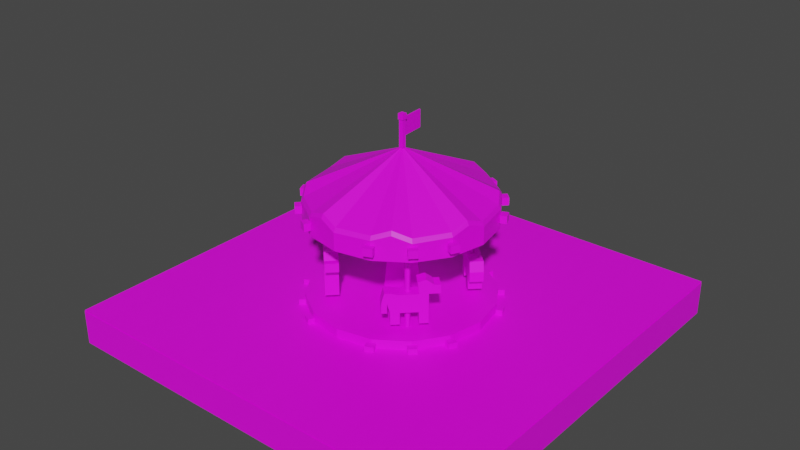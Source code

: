 # Source: 17.blend  (saved by Blender 2.81.16; exported with 4.5.12 LTS)
import bpy
from mathutils import Matrix  # noqa: F401  (used for matrix-valued properties, if any)

bpy.ops.wm.read_factory_settings(use_empty=True)
scene = bpy.context.scene
scene.name = 'Scene'

# ---- collections
col_collection = bpy.data.collections.new('Collection'); scene.collection.children.link(col_collection)

# ---- images (referenced by path relative to the original .blend; pixels are not part of the script)
import os
ASSET_DIR = os.environ.get("B2B_ASSET_DIR", "")  # directory of the original .blend (textures are referenced by path, not embedded)
HERE = os.path.dirname(os.path.abspath(__file__))  # packed textures are extracted next to this script under _unpacked/

def load_image(name, relpath, width, height, colorspace="sRGB"):
    """Load a texture the original file referenced (path relative to the .blend, or extracted next to this script)."""
    p = next((c for c in (os.path.join(HERE, relpath), os.path.join(ASSET_DIR, relpath)) if relpath and os.path.exists(c)), "")
    if p:
        img = bpy.data.images.load(p, check_existing=True)
        img.name = name
    else:  # same state as the original file: an image datablock whose file is absent (Cycles renders it pink)
        img = bpy.data.images.new(name, width, height)
        img.source = "FILE"
        img.filepath = "//" + (relpath or name)
    img.colorspace_settings.name = colorspace
    return img
img_17_tex_png = load_image('17_Tex.png', '17_Tex.png', 1024, 1024, 'sRGB')

# ---- materials (node trees are filled in below, after node groups)
mat_material = bpy.data.materials.new('Material')
mat_material.use_transparent_shadow = False
mat_material_atlas_53584_1 = bpy.data.materials.new('material_atlas_53584_1')
mat_material_atlas_53584_1.use_backface_culling = True
mat_material_atlas_53584_1.use_transparent_shadow = False

# ---- material node trees
mat_material.use_nodes = True; mat_material.node_tree.nodes.clear()
_N = mat_material.node_tree.nodes; _L = mat_material.node_tree.links
n0 = _N.new('ShaderNodeOutputMaterial'); n0.name = 'Material Output'; n0.location = (300, 300)
n1 = _N.new('ShaderNodeBsdfPrincipled'); n1.name = 'Principled BSDF'; n1.location = (10, 300)
n1.distribution = 'GGX'
n1.subsurface_method = 'BURLEY'
n1.inputs[3].default_value = 1.45
n1.inputs[27].default_value = (0.0, 0.0, 0.0, 1.0)
n1.inputs[28].default_value = 1.0
n2 = _N.new('ShaderNodeTexImage'); n2.name = 'Image Texture'; n2.location = (-280, 280)
n2.image = img_17_tex_png
_L.new(n1.outputs[0], n0.inputs[0])
_L.new(n2.outputs[0], n1.inputs[0])
n0.is_active_output = True
mat_material_atlas_53584_1.use_nodes = True; mat_material_atlas_53584_1.node_tree.nodes.clear()
_N = mat_material_atlas_53584_1.node_tree.nodes; _L = mat_material_atlas_53584_1.node_tree.links
n0 = _N.new('ShaderNodeOutputMaterial'); n0.name = 'Material Output'; n0.location = (300, 300)
n1 = _N.new('ShaderNodeBsdfPrincipled'); n1.name = 'Principled BSDF'; n1.location = (10, 300)
n1.distribution = 'GGX'
n1.subsurface_method = 'BURLEY'
n1.inputs[3].default_value = 1.45
n1.inputs[27].default_value = (0.0, 0.0, 0.0, 1.0)
n1.inputs[28].default_value = 1.0
n2 = _N.new('ShaderNodeTexImage'); n2.name = 'Image Texture'; n2.location = (-300, 300)
n2.label = 'Material Combiner Texture'
n2.image = img_17_tex_png
n2.interpolation = 'Closest'
_L.new(n1.outputs[0], n0.inputs[0])
_L.new(n2.outputs[1], n1.inputs[4])
_L.new(n2.outputs[0], n1.inputs[0])
n0.is_active_output = True

# ---- world
world_world = bpy.data.worlds.new('World'); scene.world = world_world
world_world.use_nodes = True; world_world.node_tree.nodes.clear()
_N = world_world.node_tree.nodes; _L = world_world.node_tree.links
n0 = _N.new('ShaderNodeOutputWorld'); n0.name = 'World Output'; n0.location = (300, 300)
n1 = _N.new('ShaderNodeBackground'); n1.name = 'Background'; n1.location = (10, 300)
n1.inputs[0].default_value = (0.05088, 0.05088, 0.05088, 1.0)
_L.new(n1.outputs[0], n0.inputs[0])
n0.is_active_output = True
world_world.color = (0.05088, 0.05088, 0.05088)
world_world.use_sun_shadow = False
world_world.sun_shadow_jitter_overblur = 0.0

# ---- meshes
me_cube_002 = bpy.data.meshes.new('Cube.002')
me_cube_002.from_pydata([(-1.105, -0.9688, -0.03631), (-1.105, -0.9688, 0.9637), (-1.105, 11.03, -0.03631), (-1.105, 11.03, 0.9637), (10.9, -0.9688, -0.03631), (10.9, -0.9688, 0.9637), (10.9, 11.03, -0.03631), (10.9, 11.03, 0.9637)], [], [(0, 1, 3, 2), (2, 3, 7, 6), (6, 7, 5, 4), (4, 5, 1, 0), (2, 6, 4, 0), (7, 3, 1, 5)])
_uv = me_cube_002.uv_layers.new(name='UVMap')
_uv.uv.foreach_set('vector', [0.00748, 0.8994, 0.006048, 0.8994, 0.006048, 0.898, 0.00748, 0.898, 0.00748, 0.898, 0.006048, 0.898, 0.006048, 0.8965, 0.00748, 0.8965, 0.00748, 0.8965, 0.006048, 0.8965, 0.006048, 0.8951, 0.00748, 0.8951, 0.00748, 0.8951, 0.006048, 0.8951, 0.006048, 0.8937, 0.00748, 0.8937, 0.008912, 0.8965, 0.00748, 0.8965, 0.00748, 0.8951, 0.008912, 0.8951, 0.006048, 0.8965, 0.004616, 0.8965, 0.004616, 0.8951, 0.006048, 0.8951])
me_cube_002.materials.append(mat_material)
me_cube_002.use_remesh_fix_poles = True
me_cube_002.use_remesh_preserve_attributes = False
me_cube_002.use_mirror_vertex_groups = False
me_cube_002.update()
me_cylinder_002 = bpy.data.meshes.new('Cylinder.002')
me_cylinder_002.from_pydata([(-0.04177, -1.796, -0.473), (-0.04177, -1.796, 1.925), (0.01546, -1.824, -0.473), (0.01546, -1.824, 2.272), (0.02959, -1.886, -0.473), (0.02959, -1.886, 2.272), (-0.01001, -1.936, -0.473), (-0.01001, -1.936, 2.272), (-0.07352, -1.936, -0.473), (-0.07352, -1.936, 2.272), (-0.1131, -1.886, -0.473), (-0.1131, -1.886, 2.272), (-0.09899, -1.824, -0.473), (-0.09899, -1.824, 1.925), (-0.5004, -2.1, 0.2516), (-0.5004, -2.1, 0.8275), (-0.5004, -1.724, 0.2516), (-0.5004, -1.724, 0.8275), (0.4818, -2.1, 0.2516), (0.4818, -2.1, 0.7769), (0.4818, -1.724, 0.2516), (0.4818, -1.724, 0.7769), (-0.009313, -1.724, 0.2516), (-0.009313, -1.724, 0.7785), (-0.009313, -2.1, 0.2516), (-0.009313, -2.1, 0.7785), (-0.2549, -1.724, 0.2516), (-0.2549, -2.1, 0.7785), (-0.2549, -1.724, 0.7785), (-0.2549, -2.1, 0.2516), (0.2362, -1.724, 0.7785), (0.2362, -2.1, 0.2516), (0.2362, -1.724, 0.2516), (0.2362, -2.1, 0.7785), (-0.5004, -1.724, -0.08828), (-0.5004, -2.1, -0.08828), (-0.2549, -1.724, -0.08828), (0.4818, -2.1, -0.08828), (0.4818, -1.724, -0.08828), (0.2362, -2.1, -0.08828), (-0.2549, -2.1, -0.08828), (0.2362, -1.724, -0.08828), (-0.5797, -2.1, 0.5396), (-0.5797, -1.724, 0.5396), (0.4818, -1.724, 0.5396), (0.4818, -2.1, 0.5396), (-0.009313, -2.1, 0.515), (-0.009313, -1.724, 0.515), (-0.2549, -1.724, 0.515), (-0.2549, -2.1, 0.515), (0.2362, -2.1, 0.515), (0.2362, -1.724, 0.515), (0.1932, -1.724, 1.119), (0.41, -1.724, 1.187), (0.41, -2.1, 1.187), (0.1932, -2.1, 1.119), (0.7933, -1.724, 0.7769), (0.7933, -2.1, 0.7769), (0.7786, -1.724, 1.032), (0.7786, -2.1, 1.032), (-0.7279, -2.1, 0.5458), (-0.6486, -2.1, 0.8338), (-0.6486, -1.724, 0.8338), (-0.7279, -1.724, 0.5458), (-0.5797, -2.1, 0.2514), (-0.5797, -1.724, 0.2514), (-0.7279, -2.1, 0.2577), (-0.7279, -1.724, 0.2577), (1.862, -1.862, -0.7198), (1.862, -1.862, -0.2764), (1.008, -2.433, -0.7198), (1.008, -2.433, -0.2764), (-8.345e-07, -2.633, -0.7198), (-8.345e-07, -2.633, -0.2764), (-1.008, -2.433, -0.7198), (-1.008, -2.433, -0.2764), (-1.862, -1.862, -0.7198), (-1.862, -1.862, -0.2764), (0.1293, -2.616, -0.607), (0.1293, -2.616, -0.3891), (-0.1231, -2.62, -0.607), (-0.1231, -2.62, -0.3891), (0.1322, -2.805, -0.3891), (0.1322, -2.805, -0.607), (-0.1202, -2.808, -0.607), (-0.1202, -2.808, -0.3891), (1.11, -2.405, -0.607), (1.11, -2.405, -0.3891), (0.8709, -2.486, -0.607), (0.8709, -2.486, -0.3891), (1.171, -2.583, -0.3891), (1.171, -2.583, -0.607), (0.932, -2.664, -0.607), (0.932, -2.664, -0.3891), (-0.8961, -2.477, -0.607), (-0.8961, -2.477, -0.3891), (-1.131, -2.385, -0.607), (-1.131, -2.385, -0.3891), (-0.9651, -2.653, -0.3891), (-0.9651, -2.653, -0.607), (-1.2, -2.56, -0.607), (-1.2, -2.56, -0.3891), (0.6228, -1.724, 1.032), (0.6375, -1.724, 0.7769), (0.6375, -2.1, 0.7769), (0.6228, -2.1, 1.032), (1.435, -2.147, -0.7198), (1.435, -2.147, -0.2764), (0.5038, -2.533, -0.7198), (0.5038, -2.533, -0.2764), (-0.5038, -2.533, -0.7198), (-0.5038, -2.533, -0.2764), (-1.435, -2.147, -0.7198), (-1.435, -2.147, -0.2764), (1.319, -1.975, -0.2653), (1.712, -1.712, -0.2653), (0.4633, -2.329, -0.2653), (0.9266, -2.237, -0.2653), (-0.4633, -2.329, -0.2653), (-7.865e-07, -2.421, -0.2653), (-1.319, -1.975, -0.2653), (-0.9266, -2.237, -0.2653), (-1.712, -1.712, -0.2653), (-1.372e-06, 5.934e-07, -0.2653)], [], [(0, 1, 3, 2), (2, 3, 5, 4), (4, 5, 7, 6), (6, 7, 9, 8), (8, 9, 11, 10), (3, 1, 13, 11, 9, 7, 5), (10, 11, 13, 12), (12, 13, 1, 0), (0, 2, 4, 6, 8, 10, 12), (15, 17, 62, 61), (51, 30, 21, 44), (44, 21, 19, 45), (49, 27, 15, 42), (32, 20, 38, 41), (28, 17, 15, 27), (30, 23, 25, 33), (26, 22, 24, 29), (50, 33, 25, 46), (48, 28, 23, 47), (43, 17, 28, 48), (18, 31, 39, 37), (23, 28, 27, 25), (46, 25, 27, 49), (45, 19, 33, 50), (103, 102, 58, 56), (22, 32, 31, 24), (47, 23, 30, 51), (41, 38, 37, 39), (34, 36, 40, 35), (16, 26, 36, 34), (14, 16, 34, 35), (20, 18, 37, 38), (26, 29, 40, 36), (31, 32, 41, 39), (29, 14, 35, 40), (22, 47, 51, 32), (18, 45, 50, 31), (24, 46, 49, 29), (16, 43, 48, 26), (26, 48, 47, 22), (31, 50, 46, 24), (29, 49, 42, 14), (20, 44, 45, 18), (32, 51, 44, 20), (14, 42, 43, 16), (53, 52, 55, 54), (30, 33, 55, 52), (33, 19, 54, 55), (21, 30, 52, 53), (57, 56, 58, 59), (104, 103, 56, 57), (105, 104, 57, 59), (102, 105, 59, 58), (60, 61, 62, 63), (17, 43, 63, 62), (63, 43, 65, 67), (42, 15, 61, 60), (65, 64, 66, 67), (42, 60, 66, 64), (43, 42, 64, 65), (60, 63, 67, 66), (106, 107, 71, 70), (108, 109, 73, 72), (110, 111, 75, 74), (112, 113, 77, 76), (111, 73, 119, 118), (77, 113, 120, 122), (113, 75, 121, 120), (73, 109, 116, 119), (78, 80, 81, 79), (83, 82, 85, 84), (80, 78, 83, 84), (79, 81, 85, 82), (78, 79, 82, 83), (81, 80, 84, 85), (86, 88, 89, 87), (91, 90, 93, 92), (88, 86, 91, 92), (87, 89, 93, 90), (86, 87, 90, 91), (89, 88, 92, 93), (94, 96, 97, 95), (99, 98, 101, 100), (96, 94, 99, 100), (95, 97, 101, 98), (94, 95, 98, 99), (97, 96, 100, 101), (53, 54, 105, 102), (54, 19, 104, 105), (19, 21, 103, 104), (21, 53, 102, 103), (74, 75, 113, 112), (72, 73, 111, 110), (70, 71, 109, 108), (68, 69, 107, 106), (121, 118, 119, 123), (117, 114, 115, 123), (122, 120, 121, 123), (119, 116, 117, 123), (109, 71, 117, 116), (71, 107, 114, 117), (107, 69, 115, 114), (75, 111, 118, 121)])
_uv = me_cylinder_002.uv_layers.new(name='UVMap')
_uv.uv.foreach_set('vector', [0.09157, 0.8981, 0.09157, 0.9026, 0.09027, 0.9026, 0.09027, 0.8981, 0.09027, 0.8981, 0.09027, 0.9026, 0.08897, 0.9026, 0.08897, 0.8981, 0.08897, 0.8981, 0.08897, 0.9026, 0.08766, 0.9026, 0.08766, 0.8981, 0.08766, 0.8981, 0.08766, 0.9026, 0.08636, 0.9026, 0.08636, 0.8981, 0.08636, 0.8981, 0.08636, 0.9026, 0.08506, 0.9026, 0.08506, 0.8981, 0.08644, 0.8972, 0.08473, 0.898, 0.08302, 0.8972, 0.0826, 0.8953, 0.08379, 0.8938, 0.08568, 0.8938, 0.08687, 0.8953, 0.08506, 0.8981, 0.08506, 0.9026, 0.08376, 0.9026, 0.08376, 0.8981, 0.08376, 0.8981, 0.08376, 0.9026, 0.08246, 0.9026, 0.08246, 0.8981, 0.08929, 0.898, 0.091, 0.8972, 0.09142, 0.8953, 0.09024, 0.8938, 0.08834, 0.8938, 0.08716, 0.8953, 0.08758, 0.8972, 0.07382, 0.9022, 0.07382, 0.8999, 0.07382, 0.8999, 0.07382, 0.9022, 0.0704, 0.8994, 0.07154, 0.8994, 0.07154, 0.8999, 0.0704, 0.8999, 0.0704, 0.8999, 0.07154, 0.8999, 0.07154, 0.9022, 0.0704, 0.9022, 0.0704, 0.9039, 0.07154, 0.9039, 0.07154, 0.9045, 0.0704, 0.9045, 0.06926, 0.8994, 0.06926, 0.8999, 0.06926, 0.8999, 0.06926, 0.8994, 0.07325, 0.8999, 0.07382, 0.8999, 0.07382, 0.9022, 0.07325, 0.9022, 0.07211, 0.8999, 0.07268, 0.8999, 0.07268, 0.9022, 0.07211, 0.9022, 0.06755, 0.8999, 0.06812, 0.8999, 0.06812, 0.9022, 0.06755, 0.9022, 0.0704, 0.9028, 0.07154, 0.9028, 0.07154, 0.9034, 0.0704, 0.9034, 0.0704, 0.8982, 0.07154, 0.8982, 0.07154, 0.8988, 0.0704, 0.8988, 0.0704, 0.8977, 0.07154, 0.8977, 0.07154, 0.8982, 0.0704, 0.8982, 0.06926, 0.9022, 0.06926, 0.9028, 0.06926, 0.9028, 0.06926, 0.9022, 0.07268, 0.8999, 0.07325, 0.8999, 0.07325, 0.9022, 0.07268, 0.9022, 0.0704, 0.9034, 0.07154, 0.9034, 0.07154, 0.9039, 0.0704, 0.9039, 0.0704, 0.9022, 0.07154, 0.9022, 0.07154, 0.9028, 0.0704, 0.9028, 0.07154, 0.8999, 0.07154, 0.8999, 0.07154, 0.8999, 0.07154, 0.8999, 0.06812, 0.8999, 0.06869, 0.8999, 0.06869, 0.9022, 0.06812, 0.9022, 0.0704, 0.8988, 0.07154, 0.8988, 0.07154, 0.8994, 0.0704, 0.8994, 0.06869, 0.8999, 0.06926, 0.8999, 0.06926, 0.9022, 0.06869, 0.9022, 0.06699, 0.8999, 0.06755, 0.8999, 0.06755, 0.9022, 0.06699, 0.9022, 0.06926, 0.8977, 0.06926, 0.8982, 0.06926, 0.8982, 0.06926, 0.8977, 0.06926, 0.8954, 0.06926, 0.8977, 0.06926, 0.8977, 0.06926, 0.8954, 0.06926, 0.8999, 0.06926, 0.9022, 0.06926, 0.9022, 0.06926, 0.8999, 0.06755, 0.8999, 0.06755, 0.9022, 0.06755, 0.9022, 0.06755, 0.8999, 0.06869, 0.9022, 0.06869, 0.8999, 0.06869, 0.8999, 0.06869, 0.9022, 0.06926, 0.9039, 0.06926, 0.9045, 0.06926, 0.9045, 0.06926, 0.9039, 0.06926, 0.8988, 0.0704, 0.8988, 0.0704, 0.8994, 0.06926, 0.8994, 0.06926, 0.9022, 0.0704, 0.9022, 0.0704, 0.9028, 0.06926, 0.9028, 0.06926, 0.9034, 0.0704, 0.9034, 0.0704, 0.9039, 0.06926, 0.9039, 0.06926, 0.8977, 0.0704, 0.8977, 0.0704, 0.8982, 0.06926, 0.8982, 0.06926, 0.8982, 0.0704, 0.8982, 0.0704, 0.8988, 0.06926, 0.8988, 0.06926, 0.9028, 0.0704, 0.9028, 0.0704, 0.9034, 0.06926, 0.9034, 0.06926, 0.9039, 0.0704, 0.9039, 0.0704, 0.9045, 0.06926, 0.9045, 0.06926, 0.8999, 0.0704, 0.8999, 0.0704, 0.9022, 0.06926, 0.9022, 0.06926, 0.8994, 0.0704, 0.8994, 0.0704, 0.8999, 0.06926, 0.8999, 0.06926, 0.8954, 0.0704, 0.8954, 0.0704, 0.8977, 0.06926, 0.8977, 0.07154, 0.8999, 0.07211, 0.8999, 0.07211, 0.9022, 0.07154, 0.9022, 0.07211, 0.8999, 0.07211, 0.9022, 0.07211, 0.9022, 0.07211, 0.8999, 0.07154, 0.9028, 0.07154, 0.9022, 0.07154, 0.9022, 0.07154, 0.9028, 0.07154, 0.8999, 0.07154, 0.8994, 0.07154, 0.8994, 0.07154, 0.8999, 0.07154, 0.9022, 0.07154, 0.8999, 0.07154, 0.8999, 0.07154, 0.9022, 0.07154, 0.9022, 0.07154, 0.8999, 0.07154, 0.8999, 0.07154, 0.9022, 0.07154, 0.9022, 0.07154, 0.9022, 0.07154, 0.9022, 0.07154, 0.9022, 0.07154, 0.8999, 0.07154, 0.9022, 0.07154, 0.9022, 0.07154, 0.8999, 0.0704, 0.8954, 0.07154, 0.8954, 0.07154, 0.8977, 0.0704, 0.8977, 0.07154, 0.8977, 0.0704, 0.8977, 0.0704, 0.8977, 0.07154, 0.8977, 0.0704, 0.8977, 0.0704, 0.8977, 0.0704, 0.8977, 0.0704, 0.8977, 0.0704, 0.9045, 0.07154, 0.9045, 0.07154, 0.9045, 0.0704, 0.9045, 0.0704, 0.8977, 0.0704, 0.8954, 0.0704, 0.8954, 0.0704, 0.8977, 0.0704, 0.9045, 0.0704, 0.9045, 0.0704, 0.9045, 0.0704, 0.9045, 0.0704, 0.8977, 0.0704, 0.8954, 0.0704, 0.8954, 0.0704, 0.8977, 0.0704, 0.8954, 0.0704, 0.8977, 0.0704, 0.8977, 0.0704, 0.8954, 0.04207, 0.8935, 0.04207, 0.9023, 0.04152, 0.9023, 0.04152, 0.8935, 0.04097, 0.8935, 0.04097, 0.9023, 0.04042, 0.9023, 0.04042, 0.8935, 0.03987, 0.8935, 0.03987, 0.9023, 0.03932, 0.9023, 0.03932, 0.8935, 0.03877, 0.8935, 0.03877, 0.9023, 0.03823, 0.9023, 0.03823, 0.8935, 0.05288, 0.9014, 0.05342, 0.9014, 0.05342, 0.9014, 0.05288, 0.9014, 0.03823, 0.9023, 0.03877, 0.9023, 0.03877, 0.9023, 0.03823, 0.9023, 0.05178, 0.9014, 0.05233, 0.9014, 0.05233, 0.9014, 0.05178, 0.9014, 0.04042, 0.9023, 0.04097, 0.9023, 0.04097, 0.9023, 0.04042, 0.9023, 0.08725, 0.8935, 0.08615, 0.8935, 0.08615, 0.9022, 0.08725, 0.9022, 0.08725, 0.8935, 0.08725, 0.9022, 0.08615, 0.9022, 0.08615, 0.8935, 0.08615, 0.8935, 0.08725, 0.8935, 0.08725, 0.8935, 0.08615, 0.8935, 0.08725, 0.9022, 0.08615, 0.9022, 0.08615, 0.9022, 0.08725, 0.9022, 0.08725, 0.8935, 0.08725, 0.9022, 0.08725, 0.9022, 0.08725, 0.8935, 0.08615, 0.9022, 0.08615, 0.8935, 0.08615, 0.8935, 0.08615, 0.9022, 0.08725, 0.8935, 0.08615, 0.8935, 0.08615, 0.9022, 0.08725, 0.9022, 0.08725, 0.8935, 0.08725, 0.9022, 0.08615, 0.9022, 0.08615, 0.8935, 0.08615, 0.8935, 0.08725, 0.8935, 0.08725, 0.8935, 0.08615, 0.8935, 0.08725, 0.9022, 0.08615, 0.9022, 0.08615, 0.9022, 0.08725, 0.9022, 0.08725, 0.8935, 0.08725, 0.9022, 0.08725, 0.9022, 0.08725, 0.8935, 0.08615, 0.9022, 0.08615, 0.8935, 0.08615, 0.8935, 0.08615, 0.9022, 0.08725, 0.8935, 0.08615, 0.8935, 0.08615, 0.9022, 0.08725, 0.9022, 0.08725, 0.8935, 0.08725, 0.9022, 0.08615, 0.9022, 0.08615, 0.8935, 0.08615, 0.8935, 0.08725, 0.8935, 0.08725, 0.8935, 0.08615, 0.8935, 0.08725, 0.9022, 0.08615, 0.9022, 0.08615, 0.9022, 0.08725, 0.9022, 0.08725, 0.8935, 0.08725, 0.9022, 0.08725, 0.9022, 0.08725, 0.8935, 0.08615, 0.9022, 0.08615, 0.8935, 0.08615, 0.8935, 0.08615, 0.9022, 0.07154, 0.8999, 0.07154, 0.9022, 0.07154, 0.9022, 0.07154, 0.8999, 0.07154, 0.9022, 0.07154, 0.9022, 0.07154, 0.9022, 0.07154, 0.9022, 0.07154, 0.9022, 0.07154, 0.8999, 0.07154, 0.8999, 0.07154, 0.9022, 0.07154, 0.8999, 0.07154, 0.8999, 0.07154, 0.8999, 0.07154, 0.8999, 0.05233, 0.8927, 0.05233, 0.9014, 0.05178, 0.9014, 0.05178, 0.8927, 0.05342, 0.8927, 0.05342, 0.9014, 0.05288, 0.9014, 0.05288, 0.8927, 0.05452, 0.8927, 0.05452, 0.9014, 0.05397, 0.9014, 0.05397, 0.8927, 0.05562, 0.8927, 0.05562, 0.9014, 0.05507, 0.9014, 0.05507, 0.8927, 0.06844, 0.9019, 0.06899, 0.9019, 0.06954, 0.9019, 0.06844, 0.9019, 0.07064, 0.9019, 0.07118, 0.9019, 0.07173, 0.9019, 0.07064, 0.9019, 0.06734, 0.9019, 0.06789, 0.9019, 0.06844, 0.9019, 0.06734, 0.9019, 0.06954, 0.9019, 0.07009, 0.9019, 0.07064, 0.9019, 0.06954, 0.9019, 0.05397, 0.9014, 0.05452, 0.9014, 0.05452, 0.9014, 0.05397, 0.9014, 0.04152, 0.9023, 0.04207, 0.9023, 0.04207, 0.9023, 0.04152, 0.9023, 0.05507, 0.9014, 0.05562, 0.9014, 0.05562, 0.9014, 0.05507, 0.9014, 0.03932, 0.9023, 0.03987, 0.9023, 0.03987, 0.9023, 0.03932, 0.9023])
me_cylinder_002.materials.append(mat_material_atlas_53584_1)
me_cylinder_002.use_remesh_fix_poles = True
me_cylinder_002.use_remesh_preserve_attributes = False
me_cylinder_002.use_mirror_vertex_groups = False
me_cylinder_002.update()
me_cylinder_004 = bpy.data.meshes.new('Cylinder.004')
me_cylinder_004.from_pydata([(1.862, -1.862, -0.7198), (1.008, -2.433, -0.7198), (-8.345e-07, -2.633, -0.7198), (-1.008, -2.433, -0.7198), (-1.862, -1.862, -0.7198), (-1.471e-06, 7.153e-07, 1.216), (0.1293, -2.616, -0.5139), (0.1293, -2.616, -0.2959), (-0.1231, -2.62, -0.5139), (-0.1231, -2.62, -0.2959), (0.1322, -2.805, -0.2959), (0.1322, -2.805, -0.5139), (-0.1202, -2.808, -0.5139), (-0.1202, -2.808, -0.2959), (1.11, -2.405, -0.5139), (1.11, -2.405, -0.2959), (0.8709, -2.486, -0.5139), (0.8709, -2.486, -0.2959), (1.171, -2.583, -0.2959), (1.171, -2.583, -0.5139), (0.932, -2.664, -0.5139), (0.932, -2.664, -0.2959), (-0.8961, -2.477, -0.5139), (-0.8961, -2.477, -0.2959), (-1.131, -2.385, -0.5139), (-1.131, -2.385, -0.2959), (-0.9651, -2.653, -0.2959), (-0.9651, -2.653, -0.5139), (-1.2, -2.56, -0.5139), (-1.2, -2.56, -0.2959), (1.813, -1.813, -0.08843), (1.862, -1.862, -0.2059), (0.9812, -2.369, -0.06484), (1.008, -2.433, -0.1776), (-8.512e-07, -2.564, -0.08843), (-8.345e-07, -2.633, -0.2059), (-0.9812, -2.369, -0.06484), (-1.008, -2.433, -0.1776), (-1.862, -1.862, -0.2059), (-1.813, -1.813, -0.08843), (1.435, -2.147, -0.01773), (1.397, -2.091, 0.09738), (-0.5038, -2.533, -0.01773), (-0.4906, -2.466, 0.09738)], [], [(41, 30, 5), (34, 32, 5), (43, 34, 5), (39, 36, 5), (3, 37, 38, 4), (1, 33, 35, 2), (2, 35, 42, 37, 3), (6, 8, 9, 7), (11, 10, 13, 12), (8, 6, 11, 12), (7, 9, 13, 10), (6, 7, 10, 11), (9, 8, 12, 13), (14, 16, 17, 15), (19, 18, 21, 20), (16, 14, 19, 20), (15, 17, 21, 18), (14, 15, 18, 19), (17, 16, 20, 21), (22, 24, 25, 23), (27, 26, 29, 28), (24, 22, 27, 28), (23, 25, 29, 26), (22, 23, 26, 27), (25, 24, 28, 29), (40, 31, 30, 41), (35, 33, 32, 34), (42, 35, 34, 43), (38, 37, 36, 39), (0, 31, 40, 33, 1), (37, 42, 43, 36), (33, 40, 41, 32), (32, 41, 5), (36, 43, 5)])
_uv = me_cylinder_004.uv_layers.new(name='UVMap')
_uv.uv.foreach_set('vector', [0.05641, 0.8989, 0.05694, 0.8989, 0.05587, 0.8989, 0.03786, 0.8989, 0.03892, 0.8989, 0.03786, 0.8989, 0.05421, 0.8989, 0.05474, 0.8989, 0.05367, 0.8989, 0.03566, 0.8989, 0.03673, 0.8989, 0.03566, 0.8989, 0.06936, 0.8947, 0.06936, 0.9024, 0.06826, 0.9019, 0.06826, 0.8947, 0.07156, 0.8947, 0.07156, 0.9024, 0.07046, 0.9019, 0.07046, 0.8947, 0.07046, 0.8947, 0.07046, 0.9019, 0.06991, 0.9021, 0.06936, 0.9024, 0.06936, 0.8947, 0.08632, 0.8919, 0.08523, 0.8919, 0.08523, 0.9007, 0.08632, 0.9007, 0.08632, 0.8919, 0.08632, 0.9007, 0.08523, 0.9007, 0.08523, 0.8919, 0.08523, 0.8919, 0.08632, 0.8919, 0.08632, 0.8919, 0.08523, 0.8919, 0.08632, 0.9007, 0.08523, 0.9007, 0.08523, 0.9007, 0.08632, 0.9007, 0.08632, 0.8919, 0.08632, 0.9007, 0.08632, 0.9007, 0.08632, 0.8919, 0.08523, 0.9007, 0.08523, 0.8919, 0.08523, 0.8919, 0.08523, 0.9007, 0.08632, 0.8919, 0.08523, 0.8919, 0.08523, 0.9007, 0.08632, 0.9007, 0.08632, 0.8919, 0.08632, 0.9007, 0.08523, 0.9007, 0.08523, 0.8919, 0.08523, 0.8919, 0.08632, 0.8919, 0.08632, 0.8919, 0.08523, 0.8919, 0.08632, 0.9007, 0.08523, 0.9007, 0.08523, 0.9007, 0.08632, 0.9007, 0.08632, 0.8919, 0.08632, 0.9007, 0.08632, 0.9007, 0.08632, 0.8919, 0.08523, 0.9007, 0.08523, 0.8919, 0.08523, 0.8919, 0.08523, 0.9007, 0.08632, 0.8919, 0.08523, 0.8919, 0.08523, 0.9007, 0.08632, 0.9007, 0.08632, 0.8919, 0.08632, 0.9007, 0.08523, 0.9007, 0.08523, 0.8919, 0.08523, 0.8919, 0.08632, 0.8919, 0.08632, 0.8919, 0.08523, 0.8919, 0.08632, 0.9007, 0.08523, 0.9007, 0.08523, 0.9007, 0.08632, 0.9007, 0.08632, 0.8919, 0.08632, 0.9007, 0.08632, 0.9007, 0.08632, 0.8919, 0.08523, 0.9007, 0.08523, 0.8919, 0.08523, 0.8919, 0.08523, 0.9007, 0.1034, 0.8973, 0.1039, 0.897, 0.1039, 0.8986, 0.1034, 0.8986, 0.07046, 0.9019, 0.07156, 0.9024, 0.07155, 0.9035, 0.07048, 0.9035, 0.1012, 0.8973, 0.1017, 0.897, 0.1017, 0.8986, 0.1012, 0.8986, 0.06826, 0.9019, 0.06936, 0.9024, 0.06935, 0.9035, 0.06829, 0.9035, 0.07266, 0.8947, 0.07266, 0.9019, 0.07211, 0.9021, 0.07156, 0.9024, 0.07156, 0.8947, 0.1006, 0.8975, 0.1012, 0.8973, 0.1012, 0.8986, 0.1006, 0.8986, 0.1028, 0.8975, 0.1034, 0.8973, 0.1034, 0.8986, 0.1028, 0.8986, 0.05587, 0.8989, 0.05641, 0.8989, 0.05587, 0.8989, 0.05367, 0.8989, 0.05421, 0.8989, 0.05367, 0.8989])
me_cylinder_004.materials.append(mat_material_atlas_53584_1)
me_cylinder_004.use_remesh_fix_poles = True
me_cylinder_004.use_remesh_preserve_attributes = False
me_cylinder_004.use_mirror_vertex_groups = False
me_cylinder_004.update()
me_cube_006 = bpy.data.meshes.new('Cube.006')
me_cube_006.from_pydata([(-0.5, -0.5, 1.0), (-0.5, 0.5, 1.0), (0.5, -0.5, 1.0), (0.5, 0.5, 1.0), (-0.5, 0.5, 1.0), (-0.5, 1.5, 1.0), (0.5, 0.5, 1.0), (0.5, 1.5, 1.0), (0.5017, 0.5, 1.0), (0.5017, 1.5, 1.0), (1.502, 0.5, 1.0), (1.502, 1.5, 1.0), (0.5017, -0.5, 1.0), (0.5017, 0.5, 1.0), (1.502, -0.5, 1.0), (1.502, 0.5, 1.0)], [], [(3, 1, 0, 2), (7, 5, 4, 6), (11, 9, 8, 10), (15, 13, 12, 14)])
_uv = me_cube_006.uv_layers.new(name='UVMap')
_uv.uv.foreach_set('vector', [0.02297, 0.8996, 0.02153, 0.8996, 0.02153, 0.8982, 0.02297, 0.8982, 0.007586, 0.8978, 0.006154, 0.8978, 0.006154, 0.8963, 0.007586, 0.8963, 0.02297, 0.8996, 0.02153, 0.8996, 0.02153, 0.8982, 0.02297, 0.8982, 0.007586, 0.8978, 0.006154, 0.8978, 0.006154, 0.8963, 0.007586, 0.8963])
me_cube_006.materials.append(mat_material)
me_cube_006.use_remesh_fix_poles = True
me_cube_006.use_remesh_preserve_attributes = False
me_cube_006.use_mirror_vertex_groups = False
me_cube_006.update()
me_cube_010 = bpy.data.meshes.new('Cube.010')
me_cube_010.from_pydata([(0.08641, -0.1859, -0.6458), (0.08641, -0.3041, -0.6458), (-0.03177, -0.1859, -0.6458), (-0.03177, -0.3041, -0.6458), (0.08641, -0.1859, 0.2928), (0.08641, -0.3041, 0.2928), (-0.03177, -0.3041, 0.2928), (-0.03177, -0.1859, 0.2928), (0.1057, -0.3234, 0.433), (0.1057, -0.1666, 0.433), (0.1057, -0.3234, 0.2749), (-0.05107, -0.3234, 0.433), (-0.05107, -0.3234, 0.2749), (-0.05107, -0.1666, 0.433), (-0.05107, -0.1666, 0.2749), (0.1057, -0.1666, 0.2749), (-0.008944, -0.211, -0.2056), (-0.06967, 0.5456, -0.2056), (-0.008944, -0.211, 0.2928), (-0.06967, 0.5456, 0.2928), (0.0318, -0.2061, 0.2928), (0.0318, -0.2061, -0.2056), (-0.02892, 0.5505, -0.2056), (-0.02892, 0.5505, 0.2928)], [], [(4, 5, 1, 0), (5, 6, 3, 1), (6, 7, 2, 3), (7, 4, 0, 2), (3, 2, 0, 1), (7, 14, 15, 4), (5, 10, 12, 6), (6, 12, 14, 7), (4, 15, 10, 5), (8, 9, 13, 11), (13, 9, 15, 14), (11, 13, 14, 12), (8, 11, 12, 10), (9, 8, 10, 15), (19, 17, 16, 18), (23, 20, 21, 22), (17, 19, 23, 22), (18, 16, 21, 20), (19, 18, 20, 23), (16, 17, 22, 21)])
_uv = me_cube_010.uv_layers.new(name='UVMap')
_uv.uv.foreach_set('vector', [0.1188, 0.8986, 0.1188, 0.8986, 0.1188, 0.8986, 0.1188, 0.8986, 0.1188, 0.8986, 0.1188, 0.8986, 0.1188, 0.8986, 0.1188, 0.8986, 0.1188, 0.8986, 0.1188, 0.8986, 0.1188, 0.8986, 0.1188, 0.8986, 0.1188, 0.8986, 0.1188, 0.8986, 0.1188, 0.8986, 0.1188, 0.8986, 0.08222, 0.8966, 0.08222, 0.8966, 0.08222, 0.8966, 0.08222, 0.8966, 0.08222, 0.8966, 0.08222, 0.8966, 0.08222, 0.8966, 0.08222, 0.8966, 0.08222, 0.8966, 0.08222, 0.8966, 0.08222, 0.8966, 0.08222, 0.8966, 0.08222, 0.8966, 0.08222, 0.8966, 0.08222, 0.8966, 0.08222, 0.8966, 0.08222, 0.8966, 0.08222, 0.8966, 0.08222, 0.8966, 0.08222, 0.8966, 0.1022, 0.8952, 0.1022, 0.8952, 0.1022, 0.8952, 0.1022, 0.8952, 0.1022, 0.8952, 0.1022, 0.8952, 0.1022, 0.8952, 0.1022, 0.8952, 0.1022, 0.8952, 0.1022, 0.8952, 0.1022, 0.8952, 0.1022, 0.8952, 0.1022, 0.8952, 0.1022, 0.8952, 0.1022, 0.8952, 0.1022, 0.8952, 0.1022, 0.8952, 0.1022, 0.8952, 0.1022, 0.8952, 0.1022, 0.8952, 0.0998, 0.8981, 0.0998, 0.8981, 0.0998, 0.8981, 0.0998, 0.8981, 0.0998, 0.8981, 0.0998, 0.8981, 0.0998, 0.8981, 0.0998, 0.8981, 0.0998, 0.8981, 0.0998, 0.8981, 0.0998, 0.8981, 0.0998, 0.8981, 0.0998, 0.8981, 0.0998, 0.8981, 0.0998, 0.8981, 0.0998, 0.8981, 0.0998, 0.8981, 0.0998, 0.8981, 0.0998, 0.8981, 0.0998, 0.8981, 0.0998, 0.8981, 0.0998, 0.8981, 0.0998, 0.8981, 0.0998, 0.8981])
me_cube_010.materials.append(mat_material_atlas_53584_1)
me_cube_010.use_remesh_fix_poles = True
me_cube_010.use_remesh_preserve_attributes = False
me_cube_010.use_mirror_vertex_groups = False
me_cube_010.update()
me_cube_011 = bpy.data.meshes.new('Cube.011')
me_cube_011.from_pydata([(0.3623, 0.3623, -0.403), (0.3623, -0.3623, -0.403), (-0.3623, 0.3623, -0.403), (-0.3623, -0.3623, -0.403), (0.1312, 0.1312, 2.992), (0.1312, -0.1312, 2.992), (-0.1312, -0.1312, 2.992), (-0.1312, 0.1312, 2.992)], [], [(4, 5, 1, 0), (5, 6, 3, 1), (6, 7, 2, 3), (7, 4, 0, 2), (3, 2, 0, 1)])
_uv = me_cube_011.uv_layers.new(name='UVMap')
_uv.uv.foreach_set('vector', [0.1032, 0.8981, 0.1032, 0.8981, 0.1032, 0.8981, 0.1032, 0.8981, 0.1032, 0.8981, 0.1032, 0.8981, 0.1032, 0.8981, 0.1032, 0.8981, 0.1032, 0.8981, 0.1032, 0.8981, 0.1032, 0.8981, 0.1032, 0.8981, 0.1032, 0.8981, 0.1032, 0.8981, 0.1032, 0.8981, 0.1032, 0.8981, 0.06659, 0.8961, 0.06659, 0.8961, 0.06659, 0.8961, 0.06659, 0.8961])
me_cube_011.materials.append(mat_material_atlas_53584_1)
me_cube_011.use_remesh_fix_poles = True
me_cube_011.use_remesh_preserve_attributes = False
me_cube_011.use_mirror_vertex_groups = False
me_cube_011.update()

# ---- objects
ob_cube_001 = bpy.data.objects.new('Cube.001', me_cube_002)
ob_cylinder_002 = bpy.data.objects.new('Cylinder.002', me_cylinder_002)
ob_cylinder_000 = bpy.data.objects.new('Cylinder.000', me_cylinder_002)
ob_cylinder_001 = bpy.data.objects.new('Cylinder.001', me_cylinder_002)
ob_cylinder_003 = bpy.data.objects.new('Cylinder.003', me_cylinder_002)
ob_cylinder_004 = bpy.data.objects.new('Cylinder.004', me_cylinder_004)
ob_cylinder_005 = bpy.data.objects.new('Cylinder.005', me_cylinder_004)
ob_cylinder_006 = bpy.data.objects.new('Cylinder.006', me_cylinder_004)
ob_cylinder_007 = bpy.data.objects.new('Cylinder.007', me_cylinder_004)
ob_cube_002 = bpy.data.objects.new('Cube.002', me_cube_006)
ob_cube_003 = bpy.data.objects.new('Cube.003', me_cube_006)
ob_cube_004 = bpy.data.objects.new('Cube.004', me_cube_006)
ob_cube_005 = bpy.data.objects.new('Cube.005', me_cube_006)
ob_cube_006 = bpy.data.objects.new('Cube.006', me_cube_006)
ob_cube_007 = bpy.data.objects.new('Cube.007', me_cube_006)
ob_cube_008 = bpy.data.objects.new('Cube.008', me_cube_006)
ob_cube_009 = bpy.data.objects.new('Cube.009', me_cube_006)
ob_cube_010 = bpy.data.objects.new('Cube.010', me_cube_006)
ob_cube_011 = bpy.data.objects.new('Cube.011', me_cube_006)
ob_cube_012 = bpy.data.objects.new('Cube.012', me_cube_006)
ob_cube_013 = bpy.data.objects.new('Cube.013', me_cube_006)
ob_cube_014 = bpy.data.objects.new('Cube.014', me_cube_006)
ob_cube_015 = bpy.data.objects.new('Cube.015', me_cube_006)
ob_cube_016 = bpy.data.objects.new('Cube.016', me_cube_006)
ob_cube_017 = bpy.data.objects.new('Cube.017', me_cube_006)
ob_cube_018 = bpy.data.objects.new('Cube.018', me_cube_006)
ob_cube_019 = bpy.data.objects.new('Cube.019', me_cube_006)
ob_cube_020 = bpy.data.objects.new('Cube.020', me_cube_006)
ob_cube_021 = bpy.data.objects.new('Cube.021', me_cube_006)
ob_cube_022 = bpy.data.objects.new('Cube.022', me_cube_006)
ob_cube_023 = bpy.data.objects.new('Cube.023', me_cube_006)
ob_cube_024 = bpy.data.objects.new('Cube.024', me_cube_006)
ob_cube_025 = bpy.data.objects.new('Cube.025', me_cube_006)
ob_cube_026 = bpy.data.objects.new('Cube.026', me_cube_006)
ob_cube_027 = bpy.data.objects.new('Cube.027', me_cube_006)
ob_cube_028 = bpy.data.objects.new('Cube.028', me_cube_006)
ob_cube_029 = bpy.data.objects.new('Cube.029', me_cube_006)
ob_cube_030 = bpy.data.objects.new('Cube.030', me_cube_006)
ob_cube_031 = bpy.data.objects.new('Cube.031', me_cube_006)
ob_cube_032 = bpy.data.objects.new('Cube.032', me_cube_006)
ob_cube_033 = bpy.data.objects.new('Cube.033', me_cube_006)
ob_cube_034 = bpy.data.objects.new('Cube.034', me_cube_006)
ob_cube_035 = bpy.data.objects.new('Cube.035', me_cube_006)
ob_cube_036 = bpy.data.objects.new('Cube.036', me_cube_006)
ob_cube_037 = bpy.data.objects.new('Cube.037', me_cube_006)
ob_cube_038 = bpy.data.objects.new('Cube.038', me_cube_010)
ob_cube_039 = bpy.data.objects.new('Cube.039', me_cube_011)

# ---- transforms, parenting, visibility, modifiers, constraints
ob_cube_001.location = (0.1049, -0.03065, 0.0)
ob_cube_001.lineart.crease_threshold = 0.0
ob_cylinder_002.location = (5.105, 4.969, 1.546)
ob_cylinder_002.rotation_euler = (0.0, -0.0, 0.7854)
ob_cylinder_002.lineart.crease_threshold = 0.0
ob_cylinder_000.location = (5.105, 4.969, 1.546)
ob_cylinder_000.rotation_euler = (0.0, -0.0, 2.356)
ob_cylinder_000.lineart.crease_threshold = 0.0
ob_cylinder_001.location = (5.105, 4.969, 1.546)
ob_cylinder_001.rotation_euler = (0.0, -0.0, 3.927)
ob_cylinder_001.lineart.crease_threshold = 0.0
ob_cylinder_003.location = (5.105, 4.969, 1.546)
ob_cylinder_003.rotation_euler = (0.0, -0.0, 5.498)
ob_cylinder_003.lineart.crease_threshold = 0.0
ob_cylinder_004.location = (5.105, 4.969, 4.249)
ob_cylinder_004.rotation_euler = (0.0, -0.0, 0.7854)
ob_cylinder_004.lineart.crease_threshold = 0.0
ob_cylinder_005.location = (5.105, 4.969, 4.249)
ob_cylinder_005.rotation_euler = (0.0, -0.0, 2.356)
ob_cylinder_005.lineart.crease_threshold = 0.0
ob_cylinder_006.location = (5.105, 4.969, 4.249)
ob_cylinder_006.rotation_euler = (0.0, -0.0, 3.927)
ob_cylinder_006.lineart.crease_threshold = 0.0
ob_cylinder_007.location = (5.105, 4.969, 4.249)
ob_cylinder_007.rotation_euler = (0.0, -0.0, 5.498)
ob_cylinder_007.lineart.crease_threshold = 0.0
ob_cube_002.location = (9.5, -0.4994, 0.0)
ob_cube_002.lineart.crease_threshold = 0.0
ob_cube_003.location = (7.5, -0.4994, 0.0)
ob_cube_003.lineart.crease_threshold = 0.0
ob_cube_004.location = (9.5, 1.501, 0.0)
ob_cube_004.lineart.crease_threshold = 0.0
ob_cube_005.location = (7.5, 1.501, 0.0)
ob_cube_005.lineart.crease_threshold = 0.0
ob_cube_006.location = (9.5, 3.501, 0.0)
ob_cube_006.lineart.crease_threshold = 0.0
ob_cube_007.location = (7.5, 3.501, 0.0)
ob_cube_007.lineart.crease_threshold = 0.0
ob_cube_008.location = (9.5, 5.501, 0.0)
ob_cube_008.lineart.crease_threshold = 0.0
ob_cube_009.location = (7.5, 5.501, 0.0)
ob_cube_009.lineart.crease_threshold = 0.0
ob_cube_010.location = (5.5, -0.4994, 0.0)
ob_cube_010.lineart.crease_threshold = 0.0
ob_cube_011.location = (3.5, -0.4994, 0.0)
ob_cube_011.lineart.crease_threshold = 0.0
ob_cube_012.location = (5.5, 1.501, 0.0)
ob_cube_012.lineart.crease_threshold = 0.0
ob_cube_013.location = (3.5, 1.501, 0.0)
ob_cube_013.lineart.crease_threshold = 0.0
ob_cube_014.location = (5.5, 3.501, 0.0)
ob_cube_014.lineart.crease_threshold = 0.0
ob_cube_015.location = (3.5, 3.501, 0.0)
ob_cube_015.lineart.crease_threshold = 0.0
ob_cube_016.location = (5.5, 5.501, 0.0)
ob_cube_016.lineart.crease_threshold = 0.0
ob_cube_017.location = (3.5, 5.501, 0.0)
ob_cube_017.lineart.crease_threshold = 0.0
ob_cube_018.location = (1.5, -0.4994, 0.0)
ob_cube_018.lineart.crease_threshold = 0.0
ob_cube_019.location = (-0.4997, -0.4994, 0.0)
ob_cube_019.lineart.crease_threshold = 0.0
ob_cube_020.location = (1.5, 1.501, 0.0)
ob_cube_020.lineart.crease_threshold = 0.0
ob_cube_021.location = (-0.4997, 1.501, 0.0)
ob_cube_021.lineart.crease_threshold = 0.0
ob_cube_022.location = (1.5, 3.501, 0.0)
ob_cube_022.lineart.crease_threshold = 0.0
ob_cube_023.location = (-0.4997, 3.501, 0.0)
ob_cube_023.lineart.crease_threshold = 0.0
ob_cube_024.location = (1.5, 5.501, 0.0)
ob_cube_024.lineart.crease_threshold = 0.0
ob_cube_025.location = (-0.4997, 5.501, 0.0)
ob_cube_025.lineart.crease_threshold = 0.0
ob_cube_026.location = (9.5, 7.501, 0.0)
ob_cube_026.lineart.crease_threshold = 0.0
ob_cube_027.location = (7.5, 7.501, 0.0)
ob_cube_027.lineart.crease_threshold = 0.0
ob_cube_028.location = (9.5, 9.501, 0.0)
ob_cube_028.lineart.crease_threshold = 0.0
ob_cube_029.location = (7.5, 9.501, 0.0)
ob_cube_029.lineart.crease_threshold = 0.0
ob_cube_030.location = (5.5, 7.501, 0.0)
ob_cube_030.lineart.crease_threshold = 0.0
ob_cube_031.location = (3.5, 7.501, 0.0)
ob_cube_031.lineart.crease_threshold = 0.0
ob_cube_032.location = (5.5, 9.501, 0.0)
ob_cube_032.lineart.crease_threshold = 0.0
ob_cube_033.location = (3.5, 9.501, 0.0)
ob_cube_033.lineart.crease_threshold = 0.0
ob_cube_034.location = (1.5, 7.501, 0.0)
ob_cube_034.lineart.crease_threshold = 0.0
ob_cube_035.location = (-0.4997, 7.501, 0.0)
ob_cube_035.lineart.crease_threshold = 0.0
ob_cube_036.location = (1.5, 9.501, 0.0)
ob_cube_036.lineart.crease_threshold = 0.0
ob_cube_037.location = (-0.4997, 9.501, 0.0)
ob_cube_037.lineart.crease_threshold = 0.0
ob_cube_038.location = (5.078, 5.214, 5.946)
ob_cube_038.lineart.crease_threshold = 0.0
ob_cube_039.location = (5.105, 4.969, 1.546)
ob_cube_039.lineart.crease_threshold = 0.0

# ---- collection membership
scene.collection.objects.link(ob_cube_001)
scene.collection.objects.link(ob_cylinder_002)
scene.collection.objects.link(ob_cylinder_000)
scene.collection.objects.link(ob_cylinder_001)
scene.collection.objects.link(ob_cylinder_003)
scene.collection.objects.link(ob_cylinder_004)
scene.collection.objects.link(ob_cylinder_005)
scene.collection.objects.link(ob_cylinder_006)
scene.collection.objects.link(ob_cylinder_007)
scene.collection.objects.link(ob_cube_002)
scene.collection.objects.link(ob_cube_003)
scene.collection.objects.link(ob_cube_004)
scene.collection.objects.link(ob_cube_005)
scene.collection.objects.link(ob_cube_006)
scene.collection.objects.link(ob_cube_007)
scene.collection.objects.link(ob_cube_008)
scene.collection.objects.link(ob_cube_009)
scene.collection.objects.link(ob_cube_010)
scene.collection.objects.link(ob_cube_011)
scene.collection.objects.link(ob_cube_012)
scene.collection.objects.link(ob_cube_013)
scene.collection.objects.link(ob_cube_014)
scene.collection.objects.link(ob_cube_015)
scene.collection.objects.link(ob_cube_016)
scene.collection.objects.link(ob_cube_017)
scene.collection.objects.link(ob_cube_018)
scene.collection.objects.link(ob_cube_019)
scene.collection.objects.link(ob_cube_020)
scene.collection.objects.link(ob_cube_021)
scene.collection.objects.link(ob_cube_022)
scene.collection.objects.link(ob_cube_023)
scene.collection.objects.link(ob_cube_024)
scene.collection.objects.link(ob_cube_025)
scene.collection.objects.link(ob_cube_026)
scene.collection.objects.link(ob_cube_027)
scene.collection.objects.link(ob_cube_028)
scene.collection.objects.link(ob_cube_029)
scene.collection.objects.link(ob_cube_030)
scene.collection.objects.link(ob_cube_031)
scene.collection.objects.link(ob_cube_032)
scene.collection.objects.link(ob_cube_033)
scene.collection.objects.link(ob_cube_034)
scene.collection.objects.link(ob_cube_035)
scene.collection.objects.link(ob_cube_036)
scene.collection.objects.link(ob_cube_037)
scene.collection.objects.link(ob_cube_038)
scene.collection.objects.link(ob_cube_039)

# ---- scene / render settings (as saved in the file)
scene.frame_start = 0; scene.frame_end = 20; scene.frame_set(0)
scene.render.engine = 'BLENDER_EEVEE_NEXT'
scene.cycles.use_denoising = False
scene.cycles.samples = 128
scene.cycles.sampling_pattern = 'TABULATED_SOBOL'
scene.cycles.use_adaptive_sampling = False
scene.cycles.use_light_tree = False
scene.view_settings.view_transform = 'Filmic'
bpy.context.view_layer.update()

# ---- added for rendering (the .blend has no active camera and no usable light): camera, sun
cam_auto = bpy.data.cameras.new('AutoCamera')
cam_auto.lens = 50.0
cam_auto.sensor_width = 36.0
cam_auto.clip_end = 1000.0
ob_auto_camera = bpy.data.objects.new('AutoCamera', cam_auto)
scene.collection.objects.link(ob_auto_camera)
ob_auto_camera.location = (21.7883, -15.144, 16.6012)
ob_auto_camera.rotation_euler = (1.09748, -7.21219e-08, 0.694738)
scene.camera = ob_auto_camera
light_auto_sun = bpy.data.lights.new('AutoSun', 'SUN')
light_auto_sun.energy = 3.0
light_auto_sun.angle = 0.0523599
ob_auto_sun = bpy.data.objects.new('AutoSun', light_auto_sun)
scene.collection.objects.link(ob_auto_sun)
ob_auto_sun.rotation_euler = (0.872665, 0.174533, 0.523599)
bpy.context.view_layer.update()
